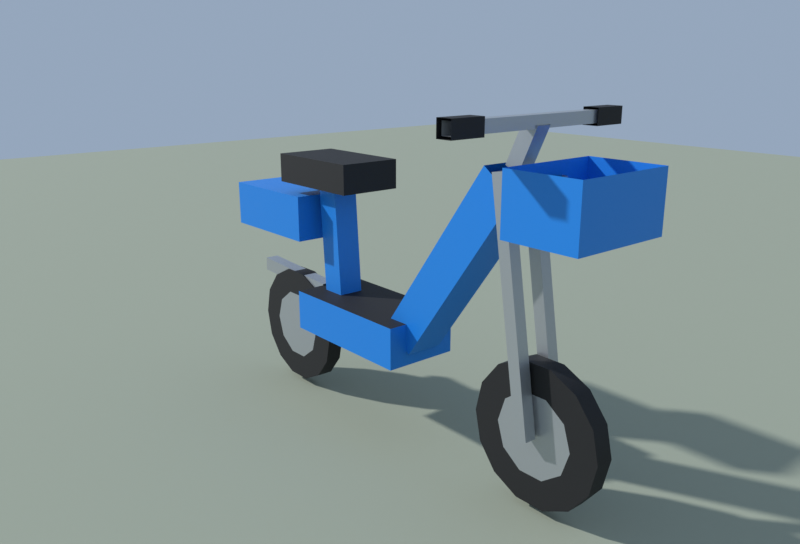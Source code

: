 # Source: ebike_7ma.blend  (saved by Blender 5.1.30; exported with 4.5.12 LTS)
import bpy
from mathutils import Matrix  # noqa: F401  (used for matrix-valued properties, if any)

bpy.ops.wm.read_factory_settings(use_empty=True)
scene = bpy.context.scene
scene.name = 'Scene'

# ---- collections
col_7ma = bpy.data.collections.new('7ma共享电动车'); scene.collection.children.link(col_7ma)
col_preview = bpy.data.collections.new('_preview'); scene.collection.children.link(col_preview)

# ---- materials (node trees are filled in below, after node groups)
mat_ebike_black = bpy.data.materials.new('ebike_black')
mat_ebike_black.use_backface_culling = True
mat_ebike_black.diffuse_color = (0.01096, 0.01096, 0.01229, 1.0)
mat_ebike_gray = bpy.data.materials.new('ebike_gray')
mat_ebike_gray.use_backface_culling = True
mat_ebike_gray.diffuse_color = (0.4793, 0.5029, 0.5271, 1.0)
mat_ebike_blue = bpy.data.materials.new('ebike_blue')
mat_ebike_blue.use_backface_culling = True
mat_ebike_blue.diffuse_color = (0.01298, 0.2462, 0.7835, 1.0)
mat_ground = bpy.data.materials.new('ground')
mat_ground.use_backface_culling = True
mat_ground.diffuse_color = (0.3663, 0.3968, 0.305, 1.0)

# ---- material node trees
mat_ebike_black.use_nodes = True; mat_ebike_black.node_tree.nodes.clear()
_N = mat_ebike_black.node_tree.nodes; _L = mat_ebike_black.node_tree.links
n0 = _N.new('ShaderNodeBsdfPrincipled'); n0.name = 'Principled BSDF'; n0.location = (-200, 100)
n0.inputs[0].default_value = (0.01096, 0.01096, 0.01229, 1.0)
n0.inputs[2].default_value = 0.7
n1 = _N.new('ShaderNodeOutputMaterial'); n1.name = 'Material Output'; n1.location = (200, 100)
_L.new(n0.outputs[0], n1.inputs[0])
n1.is_active_output = True
mat_ebike_gray.use_nodes = True; mat_ebike_gray.node_tree.nodes.clear()
_N = mat_ebike_gray.node_tree.nodes; _L = mat_ebike_gray.node_tree.links
n0 = _N.new('ShaderNodeBsdfPrincipled'); n0.name = 'Principled BSDF'; n0.location = (-200, 100)
n0.inputs[0].default_value = (0.4793, 0.5029, 0.5271, 1.0)
n0.inputs[1].default_value = 0.6
n0.inputs[2].default_value = 0.35
n1 = _N.new('ShaderNodeOutputMaterial'); n1.name = 'Material Output'; n1.location = (200, 100)
_L.new(n0.outputs[0], n1.inputs[0])
n1.is_active_output = True
mat_ebike_blue.use_nodes = True; mat_ebike_blue.node_tree.nodes.clear()
_N = mat_ebike_blue.node_tree.nodes; _L = mat_ebike_blue.node_tree.links
n0 = _N.new('ShaderNodeBsdfPrincipled'); n0.name = 'Principled BSDF'; n0.location = (-200, 100)
n0.inputs[0].default_value = (0.01298, 0.2462, 0.7835, 1.0)
n0.inputs[1].default_value = 0.1
n0.inputs[2].default_value = 0.45
n1 = _N.new('ShaderNodeOutputMaterial'); n1.name = 'Material Output'; n1.location = (200, 100)
_L.new(n0.outputs[0], n1.inputs[0])
n1.is_active_output = True
mat_ground.use_nodes = True; mat_ground.node_tree.nodes.clear()
_N = mat_ground.node_tree.nodes; _L = mat_ground.node_tree.links
n0 = _N.new('ShaderNodeBsdfPrincipled'); n0.name = 'Principled BSDF'; n0.location = (-200, 100)
n0.inputs[0].default_value = (0.3663, 0.3968, 0.305, 1.0)
n0.inputs[2].default_value = 1.0
n1 = _N.new('ShaderNodeOutputMaterial'); n1.name = 'Material Output'; n1.location = (200, 100)
_L.new(n0.outputs[0], n1.inputs[0])
n1.is_active_output = True

# ---- world
world_sky = bpy.data.worlds.new('sky'); scene.world = world_sky
world_sky.use_nodes = True; world_sky.node_tree.nodes.clear()
_N = world_sky.node_tree.nodes; _L = world_sky.node_tree.links
n0 = _N.new('ShaderNodeBackground'); n0.name = 'Background'; n0.location = (-200, 100)
n0.inputs[0].default_value = (0.55, 0.7, 0.92, 1.0)
n0.inputs[1].default_value = 0.55
n1 = _N.new('ShaderNodeOutputWorld'); n1.name = 'World Output'; n1.location = (200, 100)
_L.new(n0.outputs[0], n1.inputs[0])
n1.is_active_output = True

# ---- cameras
cam_cam = bpy.data.cameras.new('cam')
cam_cam.clip_end = 25.42
cam_cam.lens = 35.0

# ---- lights
light_sun = bpy.data.lights.new('sun', 'SUN')
light_sun.angle = 0.03491
light_sun.energy = 3.0

# ---- meshes
me_7ma = bpy.data.meshes.new('7ma电动车')
me_7ma.from_pydata([(0.03, 0.4, 0.22), (0.03, 0.4218, 0.3155), (-0.03, 0.4218, 0.3155), (-0.03, 0.4, 0.22), (0.03, 0.4828, 0.392), (-0.03, 0.4828, 0.392), (0.03, 0.571, 0.4345), (-0.03, 0.571, 0.4345), (0.03, 0.669, 0.4345), (-0.03, 0.669, 0.4345), (0.03, 0.7572, 0.392), (-0.03, 0.7572, 0.392), (0.03, 0.8182, 0.3155), (-0.03, 0.8182, 0.3155), (0.03, 0.84, 0.22), (-0.03, 0.84, 0.22), (0.03, 0.8182, 0.1245), (-0.03, 0.8182, 0.1245), (0.03, 0.7572, 0.048), (-0.03, 0.7572, 0.048), (0.03, 0.669, 0.005516), (-0.03, 0.669, 0.005516), (0.03, 0.571, 0.005516), (-0.03, 0.571, 0.005516), (0.03, 0.4828, 0.048), (-0.03, 0.4828, 0.048), (0.03, 0.4218, 0.1245), (-0.03, 0.4218, 0.1245), (0.03, 0.5148, 0.1436), (0.03, 0.5798, 0.09636), (0.03, 0.6602, 0.09636), (0.03, 0.7252, 0.1436), (0.03, 0.75, 0.22), (0.03, 0.7252, 0.2964), (0.03, 0.6602, 0.3436), (0.03, 0.5798, 0.3436), (0.03, 0.5148, 0.2964), (0.03, 0.49, 0.22), (0.0297, 0.4218, 0.1245), (0.0297, 0.4828, 0.048), (0.0297, 0.571, 0.005516), (0.0297, 0.669, 0.005516), (0.0297, 0.7572, 0.048), (0.0297, 0.8182, 0.1245), (0.0297, 0.84, 0.22), (0.0297, 0.8182, 0.3155), (0.0297, 0.7572, 0.392), (0.0297, 0.669, 0.4345), (0.0297, 0.571, 0.4345), (0.0297, 0.4828, 0.392), (0.0297, 0.4218, 0.3155), (0.0297, 0.4, 0.22), (-0.03, 0.49, 0.22), (-0.03, 0.5148, 0.2964), (-0.03, 0.5798, 0.3436), (-0.03, 0.6602, 0.3436), (-0.03, 0.7252, 0.2964), (-0.03, 0.75, 0.22), (-0.03, 0.7252, 0.1436), (-0.03, 0.6602, 0.09636), (-0.03, 0.5798, 0.09636), (-0.03, 0.5148, 0.1436), (-0.0297, 0.4, 0.22), (-0.0297, 0.4218, 0.3155), (-0.0297, 0.4828, 0.392), (-0.0297, 0.571, 0.4345), (-0.0297, 0.669, 0.4345), (-0.0297, 0.7572, 0.392), (-0.0297, 0.8182, 0.3155), (-0.0297, 0.84, 0.22), (-0.0297, 0.8182, 0.1245), (-0.0297, 0.7572, 0.048), (-0.0297, 0.669, 0.005516), (-0.0297, 0.571, 0.005516), (-0.0297, 0.4828, 0.048), (-0.0297, 0.4218, 0.1245), (0.03, -0.8, 0.22), (0.03, -0.7782, 0.3155), (-0.03, -0.7782, 0.3155), (-0.03, -0.8, 0.22), (0.03, -0.7172, 0.392), (-0.03, -0.7172, 0.392), (0.03, -0.629, 0.4345), (-0.03, -0.629, 0.4345), (0.03, -0.531, 0.4345), (-0.03, -0.531, 0.4345), (0.03, -0.4428, 0.392), (-0.03, -0.4428, 0.392), (0.03, -0.3818, 0.3155), (-0.03, -0.3818, 0.3155), (0.03, -0.36, 0.22), (-0.03, -0.36, 0.22), (0.03, -0.3818, 0.1245), (-0.03, -0.3818, 0.1245), (0.03, -0.4428, 0.048), (-0.03, -0.4428, 0.048), (0.03, -0.531, 0.005516), (-0.03, -0.531, 0.005516), (0.03, -0.629, 0.005516), (-0.03, -0.629, 0.005516), (0.03, -0.7172, 0.048), (-0.03, -0.7172, 0.048), (0.03, -0.7782, 0.1245), (-0.03, -0.7782, 0.1245), (0.03, -0.6852, 0.1436), (0.03, -0.6202, 0.09636), (0.03, -0.5398, 0.09636), (0.03, -0.4748, 0.1436), (0.03, -0.45, 0.22), (0.03, -0.4748, 0.2964), (0.03, -0.5398, 0.3436), (0.03, -0.6202, 0.3436), (0.03, -0.6852, 0.2964), (0.03, -0.71, 0.22), (0.0297, -0.7782, 0.1245), (0.0297, -0.7172, 0.048), (0.0297, -0.629, 0.005516), (0.0297, -0.531, 0.005516), (0.0297, -0.4428, 0.048), (0.0297, -0.3818, 0.1245), (0.0297, -0.36, 0.22), (0.0297, -0.3818, 0.3155), (0.0297, -0.4428, 0.392), (0.0297, -0.531, 0.4345), (0.0297, -0.629, 0.4345), (0.0297, -0.7172, 0.392), (0.0297, -0.7782, 0.3155), (0.0297, -0.8, 0.22), (-0.03, -0.71, 0.22), (-0.03, -0.6852, 0.2964), (-0.03, -0.6202, 0.3436), (-0.03, -0.5398, 0.3436), (-0.03, -0.4748, 0.2964), (-0.03, -0.45, 0.22), (-0.03, -0.4748, 0.1436), (-0.03, -0.5398, 0.09636), (-0.03, -0.6202, 0.09636), (-0.03, -0.6852, 0.1436), (-0.0297, -0.8, 0.22), (-0.0297, -0.7782, 0.3155), (-0.0297, -0.7172, 0.392), (-0.0297, -0.629, 0.4345), (-0.0297, -0.531, 0.4345), (-0.0297, -0.4428, 0.392), (-0.0297, -0.3818, 0.3155), (-0.0297, -0.36, 0.22), (-0.0297, -0.3818, 0.1245), (-0.0297, -0.4428, 0.048), (-0.0297, -0.531, 0.005516), (-0.0297, -0.629, 0.005516), (-0.0297, -0.7172, 0.048), (-0.0297, -0.7782, 0.1245), (0.04, 0.4803, 0.9468), (0.04, 0.5197, 0.9532), (0.04, 0.6397, 0.2232), (0.04, 0.6003, 0.2168), (0.08, 0.5197, 0.9532), (0.08, 0.6397, 0.2232), (0.08, 0.4803, 0.9468), (0.08, 0.6003, 0.2168), (-0.08, 0.4803, 0.9468), (-0.08, 0.5197, 0.9532), (-0.08, 0.6397, 0.2232), (-0.08, 0.6003, 0.2168), (-0.04, 0.5197, 0.9532), (-0.04, 0.6397, 0.2232), (-0.04, 0.4803, 0.9468), (-0.04, 0.6003, 0.2168), (-0.065, 0.5424, 0.8816), (0.065, 0.5424, 0.8816), (0.065, 0.1324, 0.3216), (-0.065, 0.1324, 0.3216), (0.065, 0.4376, 0.9584), (0.065, 0.02755, 0.3984), (-0.065, 0.4376, 0.9584), (-0.065, 0.02755, 0.3984), (-0.13, 0.12, 0.28), (-0.13, -0.4, 0.28), (-0.13, -0.4, 0.42), (-0.13, 0.12, 0.42), (0.13, -0.4, 0.28), (0.13, -0.4, 0.42), (0.13, 0.12, 0.28), (0.13, 0.12, 0.42), (-0.045, -0.2551, 0.3631), (-0.045, -0.3449, 0.3569), (-0.045, -0.3749, 0.7969), (-0.045, -0.2851, 0.8031), (0.045, -0.3449, 0.3569), (0.045, -0.3749, 0.7969), (0.045, -0.2551, 0.3631), (0.045, -0.2851, 0.8031), (-0.11, -0.14, 0.8), (-0.11, -0.52, 0.8), (-0.11, -0.52, 0.9), (-0.11, -0.14, 0.9), (0.11, -0.52, 0.8), (0.11, -0.52, 0.9), (0.11, -0.14, 0.8), (0.11, -0.14, 0.9), (-0.12, -0.4, 0.6), (-0.12, -0.82, 0.6), (-0.12, -0.82, 0.76), (-0.12, -0.4, 0.76), (0.12, -0.82, 0.6), (0.12, -0.82, 0.76), (0.12, -0.4, 0.6), (0.12, -0.4, 0.76), (-0.025, -0.4012, 0.375), (0.025, -0.4012, 0.375), (0.025, -0.8012, 0.395), (-0.025, -0.8012, 0.395), (0.025, -0.3988, 0.425), (0.025, -0.7988, 0.445), (-0.025, -0.3988, 0.425), (-0.025, -0.7988, 0.445), (-0.025, 0.5227, 0.9395), (-0.025, 0.4773, 0.9605), (-0.025, 0.5373, 1.09), (-0.025, 0.5827, 1.07), (0.025, 0.4773, 0.9605), (0.025, 0.5373, 1.09), (0.025, 0.5227, 0.9395), (0.025, 0.5827, 1.07), (-0.32, 0.5425, 1.062), (-0.32, 0.5775, 1.062), (0.32, 0.5775, 1.062), (0.32, 0.5425, 1.062), (-0.32, 0.5775, 1.098), (0.32, 0.5775, 1.098), (-0.32, 0.5425, 1.098), (0.32, 0.5425, 1.098), (-0.22, 0.585, 1.055), (-0.22, 0.535, 1.055), (-0.33, 0.535, 1.055), (-0.33, 0.585, 1.055), (-0.22, 0.535, 1.105), (-0.33, 0.535, 1.105), (-0.22, 0.585, 1.105), (-0.33, 0.585, 1.105), (0.22, 0.535, 1.055), (0.22, 0.585, 1.055), (0.33, 0.585, 1.055), (0.33, 0.535, 1.055), (0.22, 0.585, 1.105), (0.33, 0.585, 1.105), (0.22, 0.535, 1.105), (0.33, 0.535, 1.105), (-0.17, 0.84, 0.8), (-0.17, 0.6, 0.8), (-0.17, 0.6, 0.98), (-0.17, 0.84, 0.98), (0.17, 0.6, 0.8), (0.17, 0.6, 0.98), (0.17, 0.84, 0.8), (0.17, 0.84, 0.98), (-0.06, 0.62, 0.86), (-0.06, 0.56, 0.86), (-0.06, 0.56, 0.94), (-0.06, 0.62, 0.94), (0.06, 0.56, 0.86), (0.06, 0.56, 0.94), (0.06, 0.62, 0.86), (0.06, 0.62, 0.94)], [], [(0, 1, 2, 3), (1, 4, 5, 2), (4, 6, 7, 5), (6, 8, 9, 7), (8, 10, 11, 9), (10, 12, 13, 11), (12, 14, 15, 13), (14, 16, 17, 15), (16, 18, 19, 17), (18, 20, 21, 19), (20, 22, 23, 21), (22, 24, 25, 23), (24, 26, 27, 25), (26, 0, 3, 27), (28, 29, 30, 31, 32, 33, 34, 35, 36, 37), (38, 39, 40, 41, 42, 43, 44, 45, 46, 47, 48, 49, 50, 51), (52, 53, 54, 55, 56, 57, 58, 59, 60, 61), (62, 63, 64, 65, 66, 67, 68, 69, 70, 71, 72, 73, 74, 75), (76, 77, 78, 79), (77, 80, 81, 78), (80, 82, 83, 81), (82, 84, 85, 83), (84, 86, 87, 85), (86, 88, 89, 87), (88, 90, 91, 89), (90, 92, 93, 91), (92, 94, 95, 93), (94, 96, 97, 95), (96, 98, 99, 97), (98, 100, 101, 99), (100, 102, 103, 101), (102, 76, 79, 103), (104, 105, 106, 107, 108, 109, 110, 111, 112, 113), (114, 115, 116, 117, 118, 119, 120, 121, 122, 123, 124, 125, 126, 127), (128, 129, 130, 131, 132, 133, 134, 135, 136, 137), (138, 139, 140, 141, 142, 143, 144, 145, 146, 147, 148, 149, 150, 151), (152, 153, 154, 155), (153, 156, 157, 154), (156, 158, 159, 157), (158, 152, 155, 159), (160, 161, 162, 163), (161, 164, 165, 162), (164, 166, 167, 165), (166, 160, 163, 167), (168, 169, 170, 171), (169, 172, 173, 170), (172, 174, 175, 173), (174, 168, 171, 175), (176, 177, 178, 179), (177, 180, 181, 178), (180, 182, 183, 181), (182, 176, 179, 183), (179, 178, 181, 183), (182, 180, 177, 176), (184, 185, 186, 187), (185, 188, 189, 186), (188, 190, 191, 189), (190, 184, 187, 191), (192, 193, 194, 195), (193, 196, 197, 194), (196, 198, 199, 197), (198, 192, 195, 199), (195, 194, 197, 199), (198, 196, 193, 192), (200, 201, 202, 203), (201, 204, 205, 202), (204, 206, 207, 205), (206, 200, 203, 207), (203, 202, 205, 207), (206, 204, 201, 200), (208, 209, 210, 211), (209, 212, 213, 210), (212, 214, 215, 213), (214, 208, 211, 215), (216, 217, 218, 219), (217, 220, 221, 218), (220, 222, 223, 221), (222, 216, 219, 223), (224, 225, 226, 227), (225, 228, 229, 226), (228, 230, 231, 229), (230, 224, 227, 231), (232, 233, 234, 235), (233, 236, 237, 234), (236, 238, 239, 237), (238, 232, 235, 239), (240, 241, 242, 243), (241, 244, 245, 242), (244, 246, 247, 245), (246, 240, 243, 247), (248, 249, 250, 251), (249, 252, 253, 250), (252, 254, 255, 253), (254, 248, 251, 255), (254, 252, 249, 248), (256, 257, 258, 259), (257, 260, 261, 258), (260, 262, 263, 261), (262, 256, 259, 263)])
me_7ma.polygons.foreach_set('use_smooth', [1, 1, 1, 1, 1, 1, 1, 1, 1, 1, 1, 1, 1, 1, 0, 0, 0, 0, 1, 1, 1, 1, 1, 1, 1, 1, 1, 1, 1, 1, 1, 1, 0, 0, 0, 0, 0, 0, 0, 0, 0, 0, 0, 0, 0, 0, 0, 0, 0, 0, 0, 0, 0, 0, 0, 0, 0, 0, 0, 0, 0, 0, 0, 0, 0, 0, 0, 0, 0, 0, 0, 0, 0, 0, 0, 0, 0, 0, 0, 0, 0, 0, 0, 0, 0, 0, 0, 0, 0, 0, 0, 0, 0, 0, 0, 0, 0, 0, 0])
me_7ma.polygons.foreach_set('material_index', [0, 0, 0, 0, 0, 0, 0, 0, 0, 0, 0, 0, 0, 0, 1, 0, 1, 0, 0, 0, 0, 0, 0, 0, 0, 0, 0, 0, 0, 0, 0, 0, 1, 0, 1, 0, 1, 1, 1, 1, 1, 1, 1, 1, 2, 2, 2, 2, 2, 2, 2, 2, 0, 0, 2, 2, 2, 2, 0, 0, 0, 0, 0, 0, 2, 2, 2, 2, 2, 2, 1, 1, 1, 1, 1, 1, 1, 1, 1, 1, 1, 1, 0, 0, 0, 0, 0, 0, 0, 0, 2, 2, 2, 2, 2, 1, 1, 1, 1])
_uv = me_7ma.uv_layers.new(name='UVMap')
_uv.uv.foreach_set('vector', [0.0, 0.0, 0.0, 0.0, 0.0, 0.0, 0.0, 0.0, 0.0, 0.0, 0.0, 0.0, 0.0, 0.0, 0.0, 0.0, 0.0, 0.0, 0.0, 0.0, 0.0, 0.0, 0.0, 0.0, 0.0, 0.0, 0.0, 0.0, 0.0, 0.0, 0.0, 0.0, 0.0, 0.0, 0.0, 0.0, 0.0, 0.0, 0.0, 0.0, 0.0, 0.0, 0.0, 0.0, 0.0, 0.0, 0.0, 0.0, 0.0, 0.0, 0.0, 0.0, 0.0, 0.0, 0.0, 0.0, 0.0, 0.0, 0.0, 0.0, 0.0, 0.0, 0.0, 0.0, 0.0, 0.0, 0.0, 0.0, 0.0, 0.0, 0.0, 0.0, 0.0, 0.0, 0.0, 0.0, 0.0, 0.0, 0.0, 0.0, 0.0, 0.0, 0.0, 0.0, 0.0, 0.0, 0.0, 0.0, 0.0, 0.0, 0.0, 0.0, 0.0, 0.0, 0.0, 0.0, 0.0, 0.0, 0.0, 0.0, 0.0, 0.0, 0.0, 0.0, 0.0, 0.0, 0.0, 0.0, 0.0, 0.0, 0.0, 0.0, 0.0, 0.0, 0.0, 0.0, 0.0, 0.0, 0.0, 0.0, 0.0, 0.0, 0.0, 0.0, 0.0, 0.0, 0.0, 0.0, 0.0, 0.0, 0.0, 0.0, 0.0, 0.0, 0.0, 0.0, 0.0, 0.0, 0.0, 0.0, 0.0, 0.0, 0.0, 0.0, 0.0, 0.0, 0.0, 0.0, 0.0, 0.0, 0.0, 0.0, 0.0, 0.0, 0.0, 0.0, 0.0, 0.0, 0.0, 0.0, 0.0, 0.0, 0.0, 0.0, 0.0, 0.0, 0.0, 0.0, 0.0, 0.0, 0.0, 0.0, 0.0, 0.0, 0.0, 0.0, 0.0, 0.0, 0.0, 0.0, 0.0, 0.0, 0.0, 0.0, 0.0, 0.0, 0.0, 0.0, 0.0, 0.0, 0.0, 0.0, 0.0, 0.0, 0.0, 0.0, 0.0, 0.0, 0.0, 0.0, 0.0, 0.0, 0.0, 0.0, 0.0, 0.0, 0.0, 0.0, 0.0, 0.0, 0.0, 0.0, 0.0, 0.0, 0.0, 0.0, 0.0, 0.0, 0.0, 0.0, 0.0, 0.0, 0.0, 0.0, 0.0, 0.0, 0.0, 0.0, 0.0, 0.0, 0.0, 0.0, 0.0, 0.0, 0.0, 0.0, 0.0, 0.0, 0.0, 0.0, 0.0, 0.0, 0.0, 0.0, 0.0, 0.0, 0.0, 0.0, 0.0, 0.0, 0.0, 0.0, 0.0, 0.0, 0.0, 0.0, 0.0, 0.0, 0.0, 0.0, 0.0, 0.0, 0.0, 0.0, 0.0, 0.0, 0.0, 0.0, 0.0, 0.0, 0.0, 0.0, 0.0, 0.0, 0.0, 0.0, 0.0, 0.0, 0.0, 0.0, 0.0, 0.0, 0.0, 0.0, 0.0, 0.0, 0.0, 0.0, 0.0, 0.0, 0.0, 0.0, 0.0, 0.0, 0.0, 0.0, 0.0, 0.0, 0.0, 0.0, 0.0, 0.0, 0.0, 0.0, 0.0, 0.0, 0.0, 0.0, 0.0, 0.0, 0.0, 0.0, 0.0, 0.0, 0.0, 0.0, 0.0, 0.0, 0.0, 0.0, 0.0, 0.0, 0.0, 0.0, 0.0, 0.0, 0.0, 0.0, 0.0, 0.0, 0.0, 0.0, 0.0, 0.0, 0.0, 0.0, 0.0, 0.0, 0.0, 0.0, 0.0, 0.0, 0.0, 0.0, 0.0, 0.0, 0.0, 0.0, 0.0, 0.0, 0.0, 0.0, 0.0, 0.0, 0.0, 0.0, 0.0, 0.0, 0.0, 0.0, 0.0, 0.0, 0.0, 0.0, 0.0, 0.0, 0.0, 0.0, 0.0, 0.0, 0.0, 0.0, 0.0, 0.0, 0.0, 0.0, 0.0, 0.0, 0.0, 0.0, 0.0, 0.0, 0.0, 0.0, 0.0, 0.0, 0.0, 0.0, 0.0, 0.0, 0.0, 0.0, 0.0, 0.0, 0.0, 0.0, 0.0, 0.0, 0.0, 0.0, 0.0, 0.0, 0.0, 0.0, 0.0, 0.0, 0.0, 0.0, 0.0, 0.0, 0.0, 0.0, 0.0, 0.0, 0.0, 0.0, 0.0, 0.0, 0.0, 0.0, 0.0, 0.0, 0.0, 0.0, 0.0, 0.0, 0.0, 0.0, 0.0, 0.0, 0.0, 0.0, 0.0, 0.0, 0.0, 0.0, 0.0, 0.0, 0.0, 0.0, 0.0, 0.0, 0.0, 0.0, 0.0, 0.0, 0.0, 0.0, 0.0, 0.0, 0.0, 0.0, 0.0, 0.0, 0.0, 0.0, 0.0, 0.0, 0.0, 0.0, 0.0, 0.0, 0.0, 0.0, 0.0, 0.0, 0.0, 0.0, 0.0, 0.0, 0.0, 0.0, 0.0, 0.0, 0.0, 0.0, 0.0, 0.0, 0.0, 0.0, 0.0, 0.0, 0.0, 0.0, 0.0, 0.0, 0.0, 0.0, 0.0, 0.0, 0.0, 0.0, 0.0, 0.0, 0.0, 0.0, 0.0, 0.0, 0.0, 0.0, 0.0, 0.0, 0.0, 0.0, 0.0, 0.0, 0.0, 0.0, 0.0, 0.0, 0.0, 0.0, 0.0, 0.28, 1.0, 0.28, 1.0, 0.42, 0.0, 0.42, 0.0, 0.28, 1.0, 0.28, 1.0, 0.42, 0.0, 0.42, 0.0, 0.28, 1.0, 0.28, 1.0, 0.42, 0.0, 0.42, 0.0, 0.28, 1.0, 0.28, 1.0, 0.42, 0.0, 0.42, -0.0325, 0.03, -0.0325, -0.1, 0.0325, -0.1, 0.0325, 0.03, 0.0325, 0.03, 0.0325, -0.1, -0.0325, -0.1, -0.0325, 0.03, 0.0, 0.0, 0.0, 0.0, 0.0, 0.0, 0.0, 0.0, 0.0, 0.0, 0.0, 0.0, 0.0, 0.0, 0.0, 0.0, 0.0, 0.0, 0.0, 0.0, 0.0, 0.0, 0.0, 0.0, 0.0, 0.0, 0.0, 0.0, 0.0, 0.0, 0.0, 0.0, 0.0, 0.8, 1.0, 0.8, 1.0, 0.9, 0.0, 0.9, 0.0, 0.8, 1.0, 0.8, 1.0, 0.9, 0.0, 0.9, 0.0, 0.8, 1.0, 0.8, 1.0, 0.9, 0.0, 0.9, 0.0, 0.8, 1.0, 0.8, 1.0, 0.9, 0.0, 0.9, -0.0275, -0.035, -0.0275, -0.13, 0.0275, -0.13, 0.0275, -0.035, 0.0275, -0.035, 0.0275, -0.13, -0.0275, -0.13, -0.0275, -0.035, 0.0, 0.6, 1.0, 0.6, 1.0, 0.76, 0.0, 0.76, 0.0, 0.6, 1.0, 0.6, 1.0, 0.76, 0.0, 0.76, 0.0, 0.6, 1.0, 0.6, 1.0, 0.76, 0.0, 0.76, 0.0, 0.6, 1.0, 0.6, 1.0, 0.76, 0.0, 0.76, -0.03, -0.1, -0.03, -0.205, 0.03, -0.205, 0.03, -0.1, 0.03, -0.1, 0.03, -0.205, -0.03, -0.205, -0.03, -0.1, 0.0, 0.0, 0.0, 0.0, 0.0, 0.0, 0.0, 0.0, 0.0, 0.0, 0.0, 0.0, 0.0, 0.0, 0.0, 0.0, 0.0, 0.0, 0.0, 0.0, 0.0, 0.0, 0.0, 0.0, 0.0, 0.0, 0.0, 0.0, 0.0, 0.0, 0.0, 0.0, 0.0, 0.0, 0.0, 0.0, 0.0, 0.0, 0.0, 0.0, 0.0, 0.0, 0.0, 0.0, 0.0, 0.0, 0.0, 0.0, 0.0, 0.0, 0.0, 0.0, 0.0, 0.0, 0.0, 0.0, 0.0, 0.0, 0.0, 0.0, 0.0, 0.0, 0.0, 0.0, 0.0, 0.0, 0.0, 0.0, 0.0, 0.0, 0.0, 0.0, 0.0, 0.0, 0.0, 0.0, 0.0, 0.0, 0.0, 0.0, 0.0, 0.0, 0.0, 0.0, 0.0, 0.0, 0.0, 0.0, 0.0, 0.0, 0.0, 0.0, 0.0, 0.0, 0.0, 0.0, 0.0, 0.0, 0.0, 0.0, 0.0, 0.0, 0.0, 0.0, 0.0, 0.0, 0.0, 0.0, 0.0, 0.0, 0.0, 0.0, 0.0, 0.0, 0.0, 0.0, 0.0, 0.0, 0.0, 0.0, 0.0, 0.0, 0.0, 0.0, 0.0, 0.0, 0.0, 0.0, 0.0, 0.0, 0.0, 0.0, 0.0, 0.0, 0.0, 0.0, 0.0, 0.0, 0.0, 0.0, 0.0, 0.0, 0.0, 0.0, 0.0, 0.0, 0.0, 0.0, 0.0, 0.0, 0.0, 0.0, 0.0, 0.0, 0.0, 0.0, 0.0, 0.0, 0.0, 0.0, 0.0, 0.8, 1.0, 0.8, 1.0, 0.98, 0.0, 0.98, 0.0, 0.8, 1.0, 0.8, 1.0, 0.98, 0.0, 0.98, 0.0, 0.8, 1.0, 0.8, 1.0, 0.98, 0.0, 0.98, 0.0, 0.8, 1.0, 0.8, 1.0, 0.98, 0.0, 0.98, 0.0425, 0.21, 0.0425, 0.15, -0.0425, 0.15, -0.0425, 0.21, 0.0, 0.86, 1.0, 0.86, 1.0, 0.94, 0.0, 0.94, 0.0, 0.86, 1.0, 0.86, 1.0, 0.94, 0.0, 0.94, 0.0, 0.86, 1.0, 0.86, 1.0, 0.94, 0.0, 0.94, 0.0, 0.86, 1.0, 0.86, 1.0, 0.94, 0.0, 0.94])
me_7ma.materials.append(mat_ebike_black)
me_7ma.materials.append(mat_ebike_gray)
me_7ma.materials.append(mat_ebike_blue)
me_7ma.update()
me_ground = bpy.data.meshes.new('ground')
me_ground.from_pydata([(-8.391, -8.391, -0.02), (8.391, -8.391, -0.02), (8.391, 8.391, -0.02), (-8.391, 8.391, -0.02)], [], [(0, 1, 2, 3)])
me_ground.materials.append(mat_ground)
me_ground.update()

# ---- objects
ob_7ma = bpy.data.objects.new('7ma电动车', me_7ma)
ob_ground = bpy.data.objects.new('ground', me_ground)
ob_sun = bpy.data.objects.new('sun', light_sun)
ob_cam = bpy.data.objects.new('cam', cam_cam)

# ---- transforms, parenting, visibility, modifiers, constraints
ob_7ma.location = (0.0, 0.0, 0.0)
ob_ground.location = (0.0, 0.0, 0.0)
ob_sun.location = (0.0, 0.0, 0.0)
ob_sun.rotation_euler = (0.9979, -2.345e-08, 0.6327)
ob_cam.location = (1.571, 1.882, 1.256)
ob_cam.rotation_euler = (1.292, 7.122e-08, 2.443)

# ---- collection membership
col_7ma.objects.link(ob_7ma)
col_preview.objects.link(ob_ground)
col_preview.objects.link(ob_sun)
col_preview.objects.link(ob_cam)

# ---- scene / render settings (as saved in the file)
scene.camera = ob_cam
scene.frame_start = 1; scene.frame_end = 250; scene.frame_set(1)
scene.render.engine = 'BLENDER_EEVEE_NEXT'
scene.render.image_settings.file_format = 'JPEG'
scene.render.image_settings.color_mode = 'RGB'
scene.render.image_settings.quality = 88
scene.render.resolution_x = 1000
scene.render.resolution_y = 680
scene.render.bake_bias = 0.0
scene.render.bake_samples = 0
scene.cycles.sampling_pattern = 'TABULATED_SOBOL'
scene.eevee.taa_render_samples = 32
scene.eevee.use_volume_custom_range = False
scene.view_settings.view_transform = 'Standard'
bpy.context.view_layer.update()
